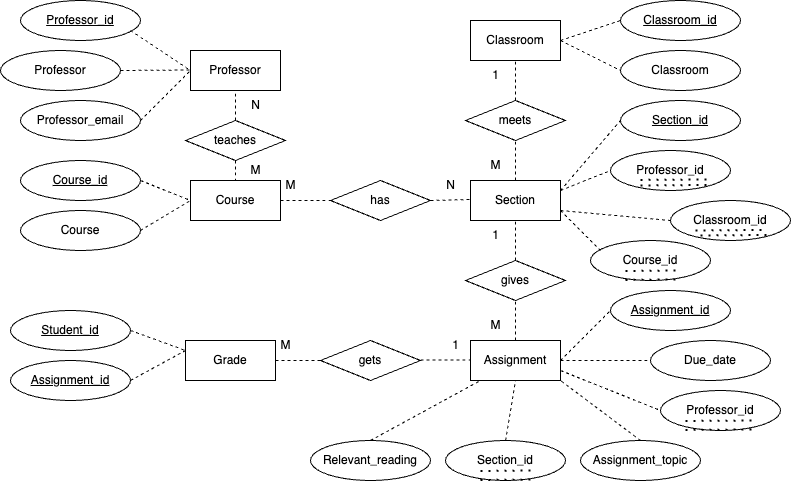

The diagram above was exported from draw.io. Its source (the exported page's mxGraphModel, read from the mxfile embedded in the PNG):
<mxGraphModel dx="867" dy="459" grid="1" gridSize="10" guides="1" tooltips="1" connect="1" arrows="1" fold="1" page="1" pageScale="1" pageWidth="827" pageHeight="1169" math="0" shadow="0">
  <root>
    <mxCell id="0" />
    <mxCell id="1" parent="0" />
    <mxCell id="2" value="Professor" style="rounded=0;whiteSpace=wrap;html=1;" vertex="1" parent="1">
      <mxGeometry x="200" y="50" width="90" height="40" as="geometry" />
    </mxCell>
    <mxCell id="3" value="Course" style="rounded=0;whiteSpace=wrap;html=1;" vertex="1" parent="1">
      <mxGeometry x="200" y="180" width="90" height="40" as="geometry" />
    </mxCell>
    <mxCell id="4" value="Classroom" style="rounded=0;whiteSpace=wrap;html=1;" vertex="1" parent="1">
      <mxGeometry x="480" y="20" width="90" height="40" as="geometry" />
    </mxCell>
    <mxCell id="5" value="Assignment" style="rounded=0;whiteSpace=wrap;html=1;" vertex="1" parent="1">
      <mxGeometry x="480" y="340" width="90" height="40" as="geometry" />
    </mxCell>
    <mxCell id="6" value="Grade" style="rounded=0;whiteSpace=wrap;html=1;" vertex="1" parent="1">
      <mxGeometry x="195" y="340" width="90" height="40" as="geometry" />
    </mxCell>
    <mxCell id="7" value="Section" style="rounded=0;whiteSpace=wrap;html=1;" vertex="1" parent="1">
      <mxGeometry x="480" y="180" width="90" height="40" as="geometry" />
    </mxCell>
    <mxCell id="8" value="" style="endArrow=none;dashed=1;html=1;rounded=0;" edge="1" parent="1">
      <mxGeometry width="50" height="50" relative="1" as="geometry">
        <mxPoint x="150" y="120" as="sourcePoint" />
        <mxPoint x="200" y="70" as="targetPoint" />
      </mxGeometry>
    </mxCell>
    <mxCell id="9" value="&lt;u&gt;Professor_id&lt;/u&gt;" style="ellipse;whiteSpace=wrap;html=1;" vertex="1" parent="1">
      <mxGeometry x="30" width="120" height="40" as="geometry" />
    </mxCell>
    <mxCell id="10" value="" style="endArrow=none;dashed=1;html=1;rounded=0;" edge="1" parent="1">
      <mxGeometry width="50" height="50" relative="1" as="geometry">
        <mxPoint x="140" y="30" as="sourcePoint" />
        <mxPoint x="200" y="70" as="targetPoint" />
      </mxGeometry>
    </mxCell>
    <mxCell id="11" value="" style="endArrow=none;dashed=1;html=1;rounded=0;exitX=1;exitY=0.5;exitDx=0;exitDy=0;" edge="1" parent="1">
      <mxGeometry width="50" height="50" relative="1" as="geometry">
        <mxPoint x="130" y="70" as="sourcePoint" />
        <mxPoint x="200" y="69.5" as="targetPoint" />
      </mxGeometry>
    </mxCell>
    <mxCell id="12" value="Professor" style="ellipse;whiteSpace=wrap;html=1;" vertex="1" parent="1">
      <mxGeometry x="10" y="50" width="120" height="40" as="geometry" />
    </mxCell>
    <mxCell id="13" value="Professor_email" style="ellipse;whiteSpace=wrap;html=1;" vertex="1" parent="1">
      <mxGeometry x="30" y="100" width="120" height="40" as="geometry" />
    </mxCell>
    <mxCell id="14" value="teaches" style="rhombus;whiteSpace=wrap;html=1;" vertex="1" parent="1">
      <mxGeometry x="195" y="120" width="100" height="40" as="geometry" />
    </mxCell>
    <mxCell id="15" value="" style="endArrow=none;dashed=1;html=1;rounded=0;exitX=0.5;exitY=0;exitDx=0;exitDy=0;entryX=0.5;entryY=1;entryDx=0;entryDy=0;" edge="1" source="14" target="2" parent="1">
      <mxGeometry width="50" height="50" relative="1" as="geometry">
        <mxPoint x="220" y="130" as="sourcePoint" />
        <mxPoint x="270" y="80" as="targetPoint" />
      </mxGeometry>
    </mxCell>
    <mxCell id="16" value="" style="endArrow=none;dashed=1;html=1;rounded=0;exitX=0.5;exitY=1;exitDx=0;exitDy=0;" edge="1" source="14" parent="1">
      <mxGeometry width="50" height="50" relative="1" as="geometry">
        <mxPoint x="250" y="160" as="sourcePoint" />
        <mxPoint x="245" y="180" as="targetPoint" />
      </mxGeometry>
    </mxCell>
    <mxCell id="17" value="" style="endArrow=none;dashed=1;html=1;rounded=0;" edge="1" parent="1">
      <mxGeometry width="50" height="50" relative="1" as="geometry">
        <mxPoint x="150" y="230" as="sourcePoint" />
        <mxPoint x="200" y="200" as="targetPoint" />
      </mxGeometry>
    </mxCell>
    <mxCell id="18" value="" style="endArrow=none;dashed=1;html=1;rounded=0;" edge="1" parent="1">
      <mxGeometry width="50" height="50" relative="1" as="geometry">
        <mxPoint x="150" y="180" as="sourcePoint" />
        <mxPoint x="200" y="200" as="targetPoint" />
      </mxGeometry>
    </mxCell>
    <mxCell id="19" value="&lt;u&gt;Course_id&lt;/u&gt;" style="ellipse;whiteSpace=wrap;html=1;" vertex="1" parent="1">
      <mxGeometry x="30" y="160" width="120" height="40" as="geometry" />
    </mxCell>
    <mxCell id="20" value="Course" style="ellipse;whiteSpace=wrap;html=1;" vertex="1" parent="1">
      <mxGeometry x="30" y="210" width="120" height="40" as="geometry" />
    </mxCell>
    <mxCell id="21" value="" style="endArrow=none;dashed=1;html=1;rounded=0;" edge="1" source="28" parent="1">
      <mxGeometry width="50" height="50" relative="1" as="geometry">
        <mxPoint x="475" y="270" as="sourcePoint" />
        <mxPoint x="525" y="220" as="targetPoint" />
      </mxGeometry>
    </mxCell>
    <mxCell id="22" value="has" style="rhombus;whiteSpace=wrap;html=1;" vertex="1" parent="1">
      <mxGeometry x="340" y="180" width="100" height="40" as="geometry" />
    </mxCell>
    <mxCell id="23" value="" style="endArrow=none;dashed=1;html=1;rounded=0;" edge="1" parent="1">
      <mxGeometry width="50" height="50" relative="1" as="geometry">
        <mxPoint x="290" y="200" as="sourcePoint" />
        <mxPoint x="340" y="200" as="targetPoint" />
      </mxGeometry>
    </mxCell>
    <mxCell id="24" value="" style="endArrow=none;dashed=1;html=1;rounded=0;" edge="1" parent="1">
      <mxGeometry width="50" height="50" relative="1" as="geometry">
        <mxPoint x="440" y="200" as="sourcePoint" />
        <mxPoint x="480" y="199" as="targetPoint" />
      </mxGeometry>
    </mxCell>
    <mxCell id="25" value="meets" style="rhombus;whiteSpace=wrap;html=1;" vertex="1" parent="1">
      <mxGeometry x="475" y="100" width="100" height="40" as="geometry" />
    </mxCell>
    <mxCell id="26" value="" style="endArrow=none;dashed=1;html=1;rounded=0;entryX=0.5;entryY=1;entryDx=0;entryDy=0;exitX=0.5;exitY=0;exitDx=0;exitDy=0;" edge="1" source="25" target="4" parent="1">
      <mxGeometry width="50" height="50" relative="1" as="geometry">
        <mxPoint x="490" y="110" as="sourcePoint" />
        <mxPoint x="540" y="60" as="targetPoint" />
      </mxGeometry>
    </mxCell>
    <mxCell id="27" value="" style="endArrow=none;dashed=1;html=1;rounded=0;entryX=0.5;entryY=1;entryDx=0;entryDy=0;exitX=0.5;exitY=0;exitDx=0;exitDy=0;" edge="1" source="7" target="25" parent="1">
      <mxGeometry width="50" height="50" relative="1" as="geometry">
        <mxPoint x="480" y="190" as="sourcePoint" />
        <mxPoint x="530" y="140" as="targetPoint" />
      </mxGeometry>
    </mxCell>
    <mxCell id="28" value="gives" style="rhombus;whiteSpace=wrap;html=1;" vertex="1" parent="1">
      <mxGeometry x="475" y="260" width="100" height="40" as="geometry" />
    </mxCell>
    <mxCell id="29" value="" style="endArrow=none;dashed=1;html=1;rounded=0;entryX=0.5;entryY=1;entryDx=0;entryDy=0;exitX=0.5;exitY=0;exitDx=0;exitDy=0;" edge="1" source="5" target="28" parent="1">
      <mxGeometry width="50" height="50" relative="1" as="geometry">
        <mxPoint x="610" y="310" as="sourcePoint" />
        <mxPoint x="530" y="300" as="targetPoint" />
      </mxGeometry>
    </mxCell>
    <mxCell id="30" value="gets" style="rhombus;whiteSpace=wrap;html=1;" vertex="1" parent="1">
      <mxGeometry x="330" y="340" width="100" height="40" as="geometry" />
    </mxCell>
    <mxCell id="31" value="" style="endArrow=none;dashed=1;html=1;rounded=0;entryX=0;entryY=0.5;entryDx=0;entryDy=0;" edge="1" target="30" parent="1">
      <mxGeometry width="50" height="50" relative="1" as="geometry">
        <mxPoint x="285" y="360" as="sourcePoint" />
        <mxPoint x="335" y="310" as="targetPoint" />
      </mxGeometry>
    </mxCell>
    <mxCell id="32" value="" style="endArrow=none;dashed=1;html=1;rounded=0;" edge="1" parent="1">
      <mxGeometry width="50" height="50" relative="1" as="geometry">
        <mxPoint x="430" y="359.5" as="sourcePoint" />
        <mxPoint x="480" y="359.5" as="targetPoint" />
      </mxGeometry>
    </mxCell>
    <mxCell id="33" value="&lt;u&gt;Classroom_id&lt;/u&gt;" style="ellipse;whiteSpace=wrap;html=1;" vertex="1" parent="1">
      <mxGeometry x="630" width="120" height="40" as="geometry" />
    </mxCell>
    <mxCell id="34" value="Classroom" style="ellipse;whiteSpace=wrap;html=1;" vertex="1" parent="1">
      <mxGeometry x="630" y="50" width="120" height="40" as="geometry" />
    </mxCell>
    <mxCell id="35" value="" style="endArrow=none;dashed=1;html=1;rounded=0;" edge="1" parent="1">
      <mxGeometry width="50" height="50" relative="1" as="geometry">
        <mxPoint x="570" y="40" as="sourcePoint" />
        <mxPoint x="630" y="20" as="targetPoint" />
      </mxGeometry>
    </mxCell>
    <mxCell id="36" value="" style="endArrow=none;dashed=1;html=1;rounded=0;" edge="1" parent="1">
      <mxGeometry width="50" height="50" relative="1" as="geometry">
        <mxPoint x="570" y="40" as="sourcePoint" />
        <mxPoint x="630" y="70" as="targetPoint" />
      </mxGeometry>
    </mxCell>
    <mxCell id="37" value="&lt;u&gt;Student_id&lt;/u&gt;" style="ellipse;whiteSpace=wrap;html=1;" vertex="1" parent="1">
      <mxGeometry x="20" y="310" width="120" height="40" as="geometry" />
    </mxCell>
    <mxCell id="38" value="&lt;u&gt;Assignment_id&lt;/u&gt;" style="ellipse;whiteSpace=wrap;html=1;" vertex="1" parent="1">
      <mxGeometry x="20" y="360" width="120" height="40" as="geometry" />
    </mxCell>
    <mxCell id="39" value="" style="endArrow=none;dashed=1;html=1;rounded=0;exitX=1;exitY=0.5;exitDx=0;exitDy=0;" edge="1" source="37" parent="1">
      <mxGeometry width="50" height="50" relative="1" as="geometry">
        <mxPoint x="145" y="330" as="sourcePoint" />
        <mxPoint x="195" y="350" as="targetPoint" />
      </mxGeometry>
    </mxCell>
    <mxCell id="40" value="" style="endArrow=none;dashed=1;html=1;rounded=0;exitX=1;exitY=0.5;exitDx=0;exitDy=0;" edge="1" source="38" parent="1">
      <mxGeometry width="50" height="50" relative="1" as="geometry">
        <mxPoint x="145" y="380" as="sourcePoint" />
        <mxPoint x="195" y="350" as="targetPoint" />
      </mxGeometry>
    </mxCell>
    <mxCell id="41" value="" style="endArrow=none;dashed=1;html=1;rounded=0;entryX=0;entryY=0.5;entryDx=0;entryDy=0;exitX=1;exitY=0.25;exitDx=0;exitDy=0;" edge="1" source="7" target="46" parent="1">
      <mxGeometry width="50" height="50" relative="1" as="geometry">
        <mxPoint x="570" y="200" as="sourcePoint" />
        <mxPoint x="620" y="140" as="targetPoint" />
      </mxGeometry>
    </mxCell>
    <mxCell id="42" value="" style="endArrow=none;dashed=1;html=1;rounded=0;entryX=0;entryY=0.5;entryDx=0;entryDy=0;" edge="1" target="45" parent="1">
      <mxGeometry width="50" height="50" relative="1" as="geometry">
        <mxPoint x="570" y="190" as="sourcePoint" />
        <mxPoint x="630" y="180" as="targetPoint" />
      </mxGeometry>
    </mxCell>
    <mxCell id="43" value="" style="endArrow=none;dashed=1;html=1;rounded=0;entryX=0;entryY=0.5;entryDx=0;entryDy=0;exitX=1;exitY=0.75;exitDx=0;exitDy=0;" edge="1" source="7" target="44" parent="1">
      <mxGeometry width="50" height="50" relative="1" as="geometry">
        <mxPoint x="575" y="190" as="sourcePoint" />
        <mxPoint x="630" y="210" as="targetPoint" />
      </mxGeometry>
    </mxCell>
    <mxCell id="44" value="Classroom_id" style="ellipse;whiteSpace=wrap;html=1;" vertex="1" parent="1">
      <mxGeometry x="680" y="200" width="120" height="40" as="geometry" />
    </mxCell>
    <mxCell id="45" value="Professor_id" style="ellipse;whiteSpace=wrap;html=1;" vertex="1" parent="1">
      <mxGeometry x="620" y="150" width="120" height="40" as="geometry" />
    </mxCell>
    <mxCell id="46" value="&lt;u&gt;Section_id&lt;/u&gt;" style="ellipse;whiteSpace=wrap;html=1;" vertex="1" parent="1">
      <mxGeometry x="630" y="100" width="120" height="40" as="geometry" />
    </mxCell>
    <mxCell id="47" value="Course_id" style="ellipse;whiteSpace=wrap;html=1;" vertex="1" parent="1">
      <mxGeometry x="600" y="240" width="120" height="40" as="geometry" />
    </mxCell>
    <mxCell id="48" value="" style="endArrow=none;dashed=1;html=1;rounded=0;exitX=1;exitY=0.75;exitDx=0;exitDy=0;" edge="1" source="7" parent="1">
      <mxGeometry width="50" height="50" relative="1" as="geometry">
        <mxPoint x="610" y="280" as="sourcePoint" />
        <mxPoint x="610" y="250" as="targetPoint" />
      </mxGeometry>
    </mxCell>
    <mxCell id="49" value="" style="endArrow=none;dashed=1;html=1;rounded=0;" edge="1" parent="1">
      <mxGeometry width="50" height="50" relative="1" as="geometry">
        <mxPoint x="570" y="360" as="sourcePoint" />
        <mxPoint x="620" y="310" as="targetPoint" />
      </mxGeometry>
    </mxCell>
    <mxCell id="50" value="&lt;u&gt;Assignment_id&lt;/u&gt;" style="ellipse;whiteSpace=wrap;html=1;" vertex="1" parent="1">
      <mxGeometry x="620" y="290" width="120" height="40" as="geometry" />
    </mxCell>
    <mxCell id="51" value="" style="endArrow=none;dashed=1;html=1;rounded=0;entryX=0;entryY=0.5;entryDx=0;entryDy=0;" edge="1" parent="1">
      <mxGeometry width="50" height="50" relative="1" as="geometry">
        <mxPoint x="570" y="370" as="sourcePoint" />
        <mxPoint x="669.9999999999998" y="410" as="targetPoint" />
      </mxGeometry>
    </mxCell>
    <mxCell id="52" value="" style="endArrow=none;dashed=1;html=1;rounded=0;entryX=0;entryY=0.5;entryDx=0;entryDy=0;" edge="1" target="53" parent="1">
      <mxGeometry width="50" height="50" relative="1" as="geometry">
        <mxPoint x="570" y="360" as="sourcePoint" />
        <mxPoint x="660" y="350" as="targetPoint" />
      </mxGeometry>
    </mxCell>
    <mxCell id="53" value="Due_date" style="ellipse;whiteSpace=wrap;html=1;" vertex="1" parent="1">
      <mxGeometry x="660" y="340" width="120" height="40" as="geometry" />
    </mxCell>
    <mxCell id="54" value="Assignment_topic" style="ellipse;whiteSpace=wrap;html=1;" vertex="1" parent="1">
      <mxGeometry x="590" y="440" width="120" height="40" as="geometry" />
    </mxCell>
    <mxCell id="55" value="" style="endArrow=none;dashed=1;html=1;rounded=0;entryX=1;entryY=1;entryDx=0;entryDy=0;exitX=0.5;exitY=0;exitDx=0;exitDy=0;" edge="1" source="54" target="5" parent="1">
      <mxGeometry width="50" height="50" relative="1" as="geometry">
        <mxPoint x="510" y="470" as="sourcePoint" />
        <mxPoint x="560" y="420" as="targetPoint" />
      </mxGeometry>
    </mxCell>
    <mxCell id="56" value="Section_id" style="ellipse;whiteSpace=wrap;html=1;" vertex="1" parent="1">
      <mxGeometry x="455" y="440" width="120" height="40" as="geometry" />
    </mxCell>
    <mxCell id="57" value="" style="endArrow=none;dashed=1;html=1;rounded=0;exitX=0.5;exitY=0;exitDx=0;exitDy=0;" edge="1" source="56" parent="1">
      <mxGeometry width="50" height="50" relative="1" as="geometry">
        <mxPoint x="475" y="430" as="sourcePoint" />
        <mxPoint x="525" y="380" as="targetPoint" />
      </mxGeometry>
    </mxCell>
    <mxCell id="58" value="Relevant_reading" style="ellipse;whiteSpace=wrap;html=1;" vertex="1" parent="1">
      <mxGeometry x="320" y="440" width="120" height="40" as="geometry" />
    </mxCell>
    <mxCell id="59" value="" style="endArrow=none;dashed=1;html=1;rounded=0;exitX=0.5;exitY=0;exitDx=0;exitDy=0;" edge="1" source="58" parent="1">
      <mxGeometry width="50" height="50" relative="1" as="geometry">
        <mxPoint x="440" y="430" as="sourcePoint" />
        <mxPoint x="490" y="380" as="targetPoint" />
      </mxGeometry>
    </mxCell>
    <mxCell id="60" value="N" style="text;html=1;align=center;verticalAlign=middle;resizable=0;points=[];autosize=1;strokeColor=none;fillColor=none;" vertex="1" parent="1">
      <mxGeometry x="250" y="90" width="30" height="30" as="geometry" />
    </mxCell>
    <mxCell id="61" value="M" style="text;html=1;align=center;verticalAlign=middle;resizable=0;points=[];autosize=1;strokeColor=none;fillColor=none;" vertex="1" parent="1">
      <mxGeometry x="250" y="155" width="30" height="30" as="geometry" />
    </mxCell>
    <mxCell id="62" value="M" style="text;html=1;align=center;verticalAlign=middle;resizable=0;points=[];autosize=1;strokeColor=none;fillColor=none;" vertex="1" parent="1">
      <mxGeometry x="285" y="170" width="30" height="30" as="geometry" />
    </mxCell>
    <mxCell id="63" value="N" style="text;html=1;align=center;verticalAlign=middle;resizable=0;points=[];autosize=1;strokeColor=none;fillColor=none;" vertex="1" parent="1">
      <mxGeometry x="445" y="170" width="30" height="30" as="geometry" />
    </mxCell>
    <mxCell id="64" value="1" style="text;html=1;align=center;verticalAlign=middle;resizable=0;points=[];autosize=1;strokeColor=none;fillColor=none;" vertex="1" parent="1">
      <mxGeometry x="490" y="60" width="30" height="30" as="geometry" />
    </mxCell>
    <mxCell id="65" value="1" style="text;html=1;align=center;verticalAlign=middle;resizable=0;points=[];autosize=1;strokeColor=none;fillColor=none;" vertex="1" parent="1">
      <mxGeometry x="490" y="220" width="30" height="30" as="geometry" />
    </mxCell>
    <mxCell id="66" value="M" style="text;html=1;align=center;verticalAlign=middle;resizable=0;points=[];autosize=1;strokeColor=none;fillColor=none;" vertex="1" parent="1">
      <mxGeometry x="490" y="310" width="30" height="30" as="geometry" />
    </mxCell>
    <mxCell id="67" value="1" style="text;html=1;align=center;verticalAlign=middle;resizable=0;points=[];autosize=1;strokeColor=none;fillColor=none;" vertex="1" parent="1">
      <mxGeometry x="450" y="330" width="30" height="30" as="geometry" />
    </mxCell>
    <mxCell id="68" value="M" style="text;html=1;align=center;verticalAlign=middle;resizable=0;points=[];autosize=1;strokeColor=none;fillColor=none;" vertex="1" parent="1">
      <mxGeometry x="280" y="330" width="30" height="30" as="geometry" />
    </mxCell>
    <mxCell id="69" value="M" style="text;html=1;align=center;verticalAlign=middle;resizable=0;points=[];autosize=1;strokeColor=none;fillColor=none;" vertex="1" parent="1">
      <mxGeometry x="490" y="150" width="30" height="30" as="geometry" />
    </mxCell>
    <mxCell id="70" value="" style="endArrow=none;dashed=1;html=1;dashPattern=1 3;strokeWidth=2;rounded=0;" edge="1" parent="1">
      <mxGeometry width="50" height="50" relative="1" as="geometry">
        <mxPoint x="650" y="179.42000000000002" as="sourcePoint" />
        <mxPoint x="720" y="178.95" as="targetPoint" />
      </mxGeometry>
    </mxCell>
    <mxCell id="71" value="" style="endArrow=none;dashed=1;html=1;dashPattern=1 3;strokeWidth=2;rounded=0;" edge="1" parent="1">
      <mxGeometry width="50" height="50" relative="1" as="geometry">
        <mxPoint x="650" y="184.94000000000003" as="sourcePoint" />
        <mxPoint x="720" y="184.47" as="targetPoint" />
      </mxGeometry>
    </mxCell>
    <mxCell id="72" value="" style="endArrow=none;dashed=1;html=1;dashPattern=1 3;strokeWidth=2;rounded=0;" edge="1" parent="1">
      <mxGeometry width="50" height="50" relative="1" as="geometry">
        <mxPoint x="705" y="229.94000000000003" as="sourcePoint" />
        <mxPoint x="775" y="229.47" as="targetPoint" />
      </mxGeometry>
    </mxCell>
    <mxCell id="73" value="" style="endArrow=none;dashed=1;html=1;dashPattern=1 3;strokeWidth=2;rounded=0;" edge="1" parent="1">
      <mxGeometry width="50" height="50" relative="1" as="geometry">
        <mxPoint x="710" y="234.94000000000003" as="sourcePoint" />
        <mxPoint x="780" y="234.47" as="targetPoint" />
      </mxGeometry>
    </mxCell>
    <mxCell id="74" value="" style="endArrow=none;dashed=1;html=1;dashPattern=1 3;strokeWidth=2;rounded=0;" edge="1" parent="1">
      <mxGeometry width="50" height="50" relative="1" as="geometry">
        <mxPoint x="635" y="270.47" as="sourcePoint" />
        <mxPoint x="685" y="270" as="targetPoint" />
      </mxGeometry>
    </mxCell>
    <mxCell id="75" value="" style="endArrow=none;dashed=1;html=1;dashPattern=1 3;strokeWidth=2;rounded=0;labelPosition=center;verticalLabelPosition=middle;align=center;verticalAlign=middle;" edge="1" parent="1">
      <mxGeometry width="50" height="50" relative="1" as="geometry">
        <mxPoint x="635" y="279.42" as="sourcePoint" />
        <mxPoint x="685" y="278.95" as="targetPoint" />
      </mxGeometry>
    </mxCell>
    <mxCell id="76" value="Professor_id" style="ellipse;whiteSpace=wrap;html=1;" vertex="1" parent="1">
      <mxGeometry x="670" y="390" width="120" height="40" as="geometry" />
    </mxCell>
    <mxCell id="77" value="" style="endArrow=none;dashed=1;html=1;dashPattern=1 3;strokeWidth=2;rounded=0;" edge="1" parent="1">
      <mxGeometry width="50" height="50" relative="1" as="geometry">
        <mxPoint x="695" y="420.47" as="sourcePoint" />
        <mxPoint x="765" y="420" as="targetPoint" />
      </mxGeometry>
    </mxCell>
    <mxCell id="78" value="" style="endArrow=none;dashed=1;html=1;dashPattern=1 3;strokeWidth=2;rounded=0;" edge="1" parent="1">
      <mxGeometry width="50" height="50" relative="1" as="geometry">
        <mxPoint x="695" y="429.42" as="sourcePoint" />
        <mxPoint x="765" y="428.95" as="targetPoint" />
      </mxGeometry>
    </mxCell>
    <mxCell id="79" value="" style="endArrow=none;dashed=1;html=1;dashPattern=1 3;strokeWidth=2;rounded=0;" edge="1" parent="1">
      <mxGeometry width="50" height="50" relative="1" as="geometry">
        <mxPoint x="490" y="470.47" as="sourcePoint" />
        <mxPoint x="540" y="470" as="targetPoint" />
      </mxGeometry>
    </mxCell>
    <mxCell id="80" value="" style="endArrow=none;dashed=1;html=1;dashPattern=1 3;strokeWidth=2;rounded=0;" edge="1" parent="1">
      <mxGeometry width="50" height="50" relative="1" as="geometry">
        <mxPoint x="490" y="479.52000000000004" as="sourcePoint" />
        <mxPoint x="540" y="479.05" as="targetPoint" />
      </mxGeometry>
    </mxCell>
  </root>
</mxGraphModel>